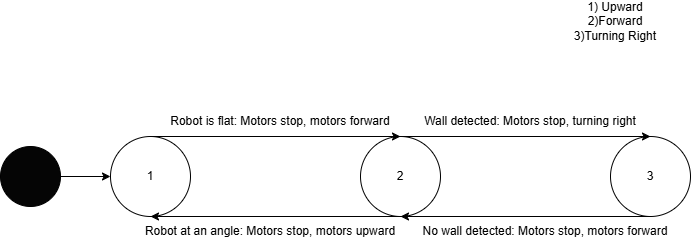

The diagram above was exported from draw.io. Its source (the exported page's mxGraphModel, read from the mxfile embedded in the PNG):
<mxGraphModel dx="872" dy="481" grid="1" gridSize="10" guides="1" tooltips="1" connect="1" arrows="1" fold="1" page="1" pageScale="1" pageWidth="827" pageHeight="1169" math="0" shadow="0">
  <root>
    <mxCell id="0" />
    <mxCell id="1" parent="0" />
    <mxCell id="5ws-8xobxjeu9u-g0T4i-1" value="" style="ellipse;whiteSpace=wrap;html=1;aspect=fixed;fillColor=#050505;" vertex="1" parent="1">
      <mxGeometry x="90" y="210" width="60" height="60" as="geometry" />
    </mxCell>
    <mxCell id="5ws-8xobxjeu9u-g0T4i-2" value="1" style="ellipse;whiteSpace=wrap;html=1;aspect=fixed;" vertex="1" parent="1">
      <mxGeometry x="200" y="200" width="80" height="80" as="geometry" />
    </mxCell>
    <mxCell id="5ws-8xobxjeu9u-g0T4i-3" value="2" style="ellipse;whiteSpace=wrap;html=1;aspect=fixed;" vertex="1" parent="1">
      <mxGeometry x="450" y="200" width="80" height="80" as="geometry" />
    </mxCell>
    <mxCell id="5ws-8xobxjeu9u-g0T4i-4" value="3" style="ellipse;whiteSpace=wrap;html=1;aspect=fixed;" vertex="1" parent="1">
      <mxGeometry x="700" y="200" width="80" height="80" as="geometry" />
    </mxCell>
    <mxCell id="5ws-8xobxjeu9u-g0T4i-5" value="" style="endArrow=classic;html=1;rounded=0;exitX=0.5;exitY=0;exitDx=0;exitDy=0;entryX=0.5;entryY=0;entryDx=0;entryDy=0;" edge="1" parent="1" source="5ws-8xobxjeu9u-g0T4i-2" target="5ws-8xobxjeu9u-g0T4i-3">
      <mxGeometry width="50" height="50" relative="1" as="geometry">
        <mxPoint x="390" y="280" as="sourcePoint" />
        <mxPoint x="640" y="200" as="targetPoint" />
      </mxGeometry>
    </mxCell>
    <mxCell id="5ws-8xobxjeu9u-g0T4i-6" value="" style="endArrow=classic;html=1;rounded=0;exitX=0.5;exitY=1;exitDx=0;exitDy=0;entryX=0.5;entryY=1;entryDx=0;entryDy=0;" edge="1" parent="1" source="5ws-8xobxjeu9u-g0T4i-3" target="5ws-8xobxjeu9u-g0T4i-2">
      <mxGeometry width="50" height="50" relative="1" as="geometry">
        <mxPoint x="390" y="280" as="sourcePoint" />
        <mxPoint x="440" y="230" as="targetPoint" />
      </mxGeometry>
    </mxCell>
    <mxCell id="5ws-8xobxjeu9u-g0T4i-8" value="" style="endArrow=classic;html=1;rounded=0;exitX=0.5;exitY=1;exitDx=0;exitDy=0;entryX=0.5;entryY=1;entryDx=0;entryDy=0;" edge="1" parent="1" source="5ws-8xobxjeu9u-g0T4i-4" target="5ws-8xobxjeu9u-g0T4i-3">
      <mxGeometry width="50" height="50" relative="1" as="geometry">
        <mxPoint x="420" y="270" as="sourcePoint" />
        <mxPoint x="470" y="220" as="targetPoint" />
      </mxGeometry>
    </mxCell>
    <mxCell id="5ws-8xobxjeu9u-g0T4i-9" value="" style="endArrow=classic;html=1;rounded=0;exitX=0.5;exitY=0;exitDx=0;exitDy=0;entryX=0.5;entryY=0;entryDx=0;entryDy=0;" edge="1" parent="1" source="5ws-8xobxjeu9u-g0T4i-3" target="5ws-8xobxjeu9u-g0T4i-4">
      <mxGeometry width="50" height="50" relative="1" as="geometry">
        <mxPoint x="530" y="270" as="sourcePoint" />
        <mxPoint x="580" y="220" as="targetPoint" />
      </mxGeometry>
    </mxCell>
    <mxCell id="5ws-8xobxjeu9u-g0T4i-10" value="Robot is flat: Motors stop, motors forward" style="text;html=1;align=center;verticalAlign=middle;whiteSpace=wrap;rounded=0;" vertex="1" parent="1">
      <mxGeometry x="250" y="170" width="240" height="30" as="geometry" />
    </mxCell>
    <mxCell id="5ws-8xobxjeu9u-g0T4i-11" value="1) Upward&lt;div&gt;2)Forward&lt;/div&gt;&lt;div&gt;3)Turning Right&lt;/div&gt;" style="text;html=1;align=center;verticalAlign=middle;whiteSpace=wrap;rounded=0;" vertex="1" parent="1">
      <mxGeometry x="640" y="70" width="130" height="30" as="geometry" />
    </mxCell>
    <mxCell id="5ws-8xobxjeu9u-g0T4i-12" value="Robot at an angle: Motors stop, motors upward" style="text;html=1;align=center;verticalAlign=middle;whiteSpace=wrap;rounded=0;" vertex="1" parent="1">
      <mxGeometry x="230" y="280" width="260" height="30" as="geometry" />
    </mxCell>
    <mxCell id="5ws-8xobxjeu9u-g0T4i-13" value="Wall detected: Motors stop, turning right" style="text;html=1;align=center;verticalAlign=middle;whiteSpace=wrap;rounded=0;" vertex="1" parent="1">
      <mxGeometry x="500" y="170" width="240" height="30" as="geometry" />
    </mxCell>
    <mxCell id="5ws-8xobxjeu9u-g0T4i-14" value="No wall detected: Motors stop, motors forward" style="text;html=1;align=center;verticalAlign=middle;whiteSpace=wrap;rounded=0;" vertex="1" parent="1">
      <mxGeometry x="500" y="280" width="270" height="30" as="geometry" />
    </mxCell>
    <mxCell id="5ws-8xobxjeu9u-g0T4i-15" value="" style="endArrow=classic;html=1;rounded=0;exitX=1;exitY=0.5;exitDx=0;exitDy=0;entryX=0;entryY=0.5;entryDx=0;entryDy=0;" edge="1" parent="1" source="5ws-8xobxjeu9u-g0T4i-1" target="5ws-8xobxjeu9u-g0T4i-2">
      <mxGeometry width="50" height="50" relative="1" as="geometry">
        <mxPoint x="400" y="220" as="sourcePoint" />
        <mxPoint x="450" y="170" as="targetPoint" />
      </mxGeometry>
    </mxCell>
  </root>
</mxGraphModel>